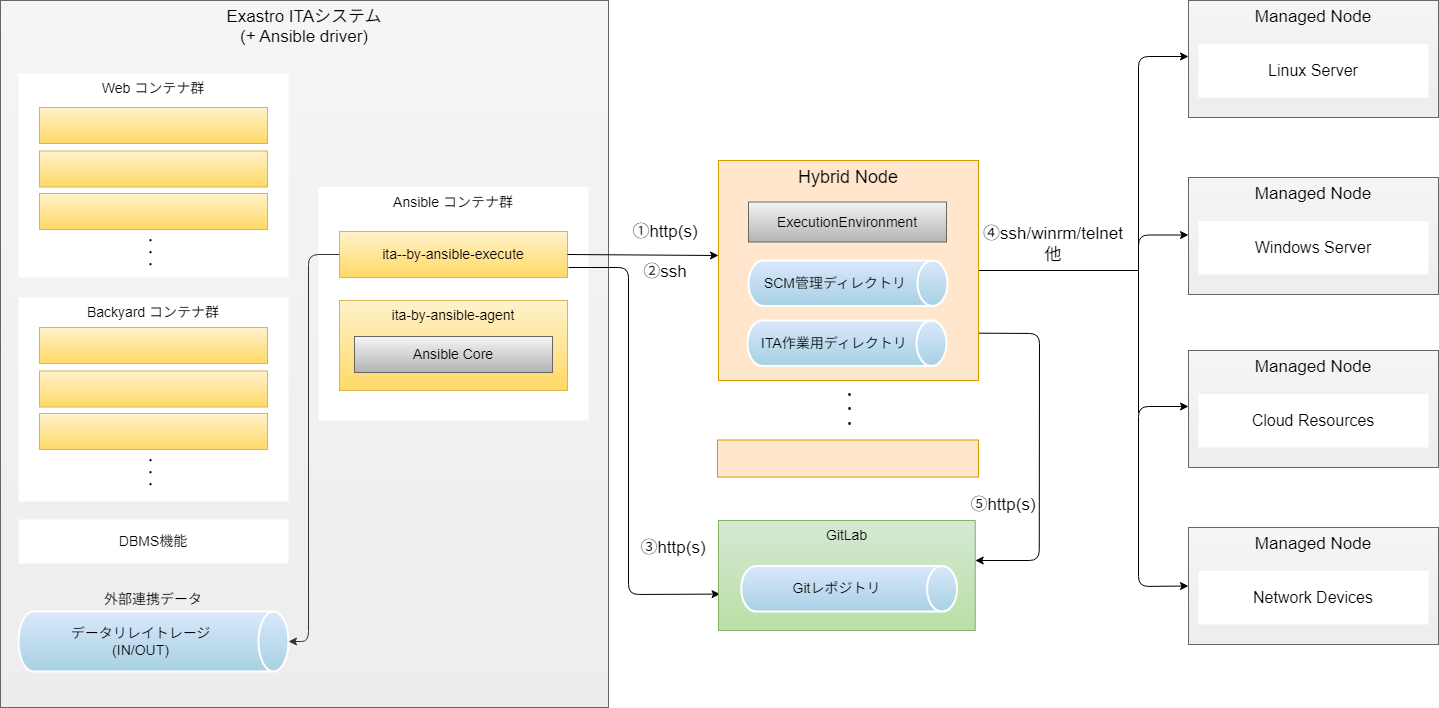

The diagram above was exported from draw.io. Its source (the exported page's mxGraphModel, read from the mxfile embedded in the PNG):
<mxGraphModel dx="1220" dy="973" grid="1" gridSize="10" guides="1" tooltips="1" connect="1" arrows="1" fold="1" page="1" pageScale="1" pageWidth="2336" pageHeight="1654" math="0" shadow="0">
  <root>
    <mxCell id="0" />
    <mxCell id="1" parent="0" />
    <mxCell id="2" value="ボリュームマウント" style="whiteSpace=wrap;html=1;fontSize=14;verticalAlign=middle;strokeColor=none;fillColor=none;align=left;fontColor=#333333;" parent="1" vertex="1">
      <mxGeometry x="420" y="594" width="168" height="44" as="geometry" />
    </mxCell>
    <mxCell id="9" value="&lt;font style=&quot;font-size: 17px;&quot;&gt;&lt;span style=&quot;background-color: initial;&quot;&gt;Exastro ITAシステム&lt;/span&gt;&lt;br style=&quot;&quot;&gt;&lt;/font&gt;&lt;div style=&quot;font-size: 17px;&quot;&gt;&lt;font style=&quot;font-size: 17px;&quot;&gt;(+ Ansible driver)&lt;/font&gt;&lt;/div&gt;" style="whiteSpace=wrap;html=1;fillColor=#f5f5f5;fontSize=16;strokeColor=#666666;verticalAlign=top;gradientColor=#EDEDED;" parent="1" vertex="1">
      <mxGeometry x="102" y="93" width="608" height="707" as="geometry" />
    </mxCell>
    <mxCell id="10" value="Web コンテナ群" style="whiteSpace=wrap;html=1;fontSize=14;verticalAlign=top;strokeColor=none;" parent="1" vertex="1">
      <mxGeometry x="120" y="166" width="270" height="204" as="geometry" />
    </mxCell>
    <mxCell id="11" value="Ansible コンテナ群" style="whiteSpace=wrap;html=1;fontSize=14;verticalAlign=top;strokeColor=none;" parent="1" vertex="1">
      <mxGeometry x="420" y="279.5" width="270" height="233.5" as="geometry" />
    </mxCell>
    <mxCell id="12" value="Backyard コンテナ群" style="whiteSpace=wrap;html=1;fontSize=14;verticalAlign=top;strokeColor=none;" parent="1" vertex="1">
      <mxGeometry x="120" y="390" width="270" height="204" as="geometry" />
    </mxCell>
    <mxCell id="13" value="DBMS機能" style="whiteSpace=wrap;html=1;fontSize=14;verticalAlign=middle;strokeColor=none;" parent="1" vertex="1">
      <mxGeometry x="120" y="612" width="270" height="44" as="geometry" />
    </mxCell>
    <mxCell id="14" value="データリレイトレージ&lt;br&gt;(IN/OUT)" style="shape=cylinder3;whiteSpace=wrap;html=1;boundedLbl=1;backgroundOutline=1;size=15;flipV=0;flipH=0;direction=south;strokeColor=#FFFFFF;strokeWidth=2;fontSize=14;fillColor=#dae8fc;gradientColor=#A7D1E3;gradientDirection=east;" parent="1" vertex="1">
      <mxGeometry x="120" y="704" width="270" height="60" as="geometry" />
    </mxCell>
    <mxCell id="15" value="外部連携データ" style="whiteSpace=wrap;html=1;fontSize=14;verticalAlign=middle;strokeColor=none;fillColor=none;" parent="1" vertex="1">
      <mxGeometry x="120" y="670" width="270" height="44" as="geometry" />
    </mxCell>
    <mxCell id="16" value="" style="whiteSpace=wrap;html=1;fillColor=#fff2cc;fontSize=14;strokeColor=#d6b656;verticalAlign=middle;gradientColor=#ffd966;" parent="1" vertex="1">
      <mxGeometry x="141" y="200" width="228" height="36" as="geometry" />
    </mxCell>
    <mxCell id="17" value="" style="whiteSpace=wrap;html=1;fillColor=#fff2cc;fontSize=14;strokeColor=#d6b656;verticalAlign=middle;gradientColor=#ffd966;" parent="1" vertex="1">
      <mxGeometry x="141" y="243.5" width="228" height="36" as="geometry" />
    </mxCell>
    <mxCell id="18" value="" style="whiteSpace=wrap;html=1;fillColor=#fff2cc;fontSize=14;strokeColor=#d6b656;verticalAlign=middle;gradientColor=#ffd966;" parent="1" vertex="1">
      <mxGeometry x="141" y="286" width="228" height="36" as="geometry" />
    </mxCell>
    <mxCell id="19" value="・&lt;br style=&quot;font-size: 10px;&quot;&gt;・&lt;br style=&quot;font-size: 10px;&quot;&gt;・" style="rounded=0;whiteSpace=wrap;html=1;strokeColor=none;strokeWidth=2;fontSize=10;fillColor=none;fontStyle=1" parent="1" vertex="1">
      <mxGeometry x="143.2" y="339.9999999999999" width="218.8" height="10" as="geometry" />
    </mxCell>
    <mxCell id="20" value="" style="whiteSpace=wrap;html=1;fillColor=#fff2cc;fontSize=14;strokeColor=#d6b656;verticalAlign=middle;gradientColor=#ffd966;" parent="1" vertex="1">
      <mxGeometry x="141" y="420" width="228" height="36" as="geometry" />
    </mxCell>
    <mxCell id="21" value="" style="whiteSpace=wrap;html=1;fillColor=#fff2cc;fontSize=14;strokeColor=#d6b656;verticalAlign=middle;gradientColor=#ffd966;" parent="1" vertex="1">
      <mxGeometry x="141" y="463.5" width="228" height="36" as="geometry" />
    </mxCell>
    <mxCell id="22" value="" style="whiteSpace=wrap;html=1;fillColor=#fff2cc;fontSize=14;strokeColor=#d6b656;verticalAlign=middle;gradientColor=#ffd966;" parent="1" vertex="1">
      <mxGeometry x="141" y="506" width="228" height="36" as="geometry" />
    </mxCell>
    <mxCell id="23" value="・&lt;br style=&quot;font-size: 10px;&quot;&gt;・&lt;br style=&quot;font-size: 10px;&quot;&gt;・" style="rounded=0;whiteSpace=wrap;html=1;strokeColor=none;strokeWidth=2;fontSize=10;fillColor=none;fontStyle=1" parent="1" vertex="1">
      <mxGeometry x="143.2" y="559.9999999999999" width="218.8" height="10" as="geometry" />
    </mxCell>
    <mxCell id="24" value="ita--by-ansible-execute" style="whiteSpace=wrap;html=1;fillColor=#fff2cc;fontSize=14;strokeColor=#d6b656;verticalAlign=middle;gradientColor=#ffd966;" parent="1" vertex="1">
      <mxGeometry x="441" y="324" width="228" height="46" as="geometry" />
    </mxCell>
    <mxCell id="25" value="ita-by-ansible-agent" style="whiteSpace=wrap;html=1;fillColor=#fff2cc;fontSize=14;strokeColor=#d6b656;verticalAlign=top;gradientColor=#ffd966;" parent="1" vertex="1">
      <mxGeometry x="441" y="393" width="228" height="90" as="geometry" />
    </mxCell>
    <mxCell id="26" value="Ansible Core" style="whiteSpace=wrap;html=1;fillColor=#f5f5f5;fontSize=14;strokeColor=#666666;verticalAlign=middle;gradientColor=#b3b3b3;" parent="1" vertex="1">
      <mxGeometry x="456" y="429" width="198" height="36" as="geometry" />
    </mxCell>
    <mxCell id="27" style="edgeStyle=orthogonalEdgeStyle;rounded=1;orthogonalLoop=1;jettySize=auto;html=1;exitX=0;exitY=0.5;exitDx=0;exitDy=0;fontSize=14;jumpStyle=gap;strokeColor=#333333;entryX=0.5;entryY=0;entryDx=0;entryDy=0;entryPerimeter=0;" parent="1" source="24" target="14" edge="1">
      <mxGeometry relative="1" as="geometry">
        <mxPoint x="679" y="357" as="sourcePoint" />
        <mxPoint x="826" y="358" as="targetPoint" />
        <Array as="points">
          <mxPoint x="410" y="347" />
          <mxPoint x="410" y="734" />
        </Array>
      </mxGeometry>
    </mxCell>
    <mxCell id="69" value="" style="group" parent="1" vertex="1" connectable="0">
      <mxGeometry x="1290" y="93" width="250" height="117" as="geometry" />
    </mxCell>
    <mxCell id="70" value="&lt;span style=&quot;font-size: 17px;&quot;&gt;Managed Node&lt;/span&gt;" style="whiteSpace=wrap;html=1;fillColor=#f5f5f5;fontSize=16;strokeColor=#666666;verticalAlign=top;gradientColor=#EDEDED;" parent="69" vertex="1">
      <mxGeometry width="250" height="117" as="geometry" />
    </mxCell>
    <mxCell id="71" value="Linux Server" style="whiteSpace=wrap;html=1;fontSize=16;verticalAlign=middle;strokeColor=none;" parent="69" vertex="1">
      <mxGeometry x="10" y="43.5" width="230" height="53.5" as="geometry" />
    </mxCell>
    <mxCell id="72" value="" style="group" parent="1" vertex="1" connectable="0">
      <mxGeometry x="1290" y="270" width="250" height="117" as="geometry" />
    </mxCell>
    <mxCell id="73" value="&lt;span style=&quot;font-size: 17px;&quot;&gt;Managed Node&lt;/span&gt;" style="whiteSpace=wrap;html=1;fillColor=#f5f5f5;fontSize=16;strokeColor=#666666;verticalAlign=top;gradientColor=#EDEDED;" parent="72" vertex="1">
      <mxGeometry width="250" height="117" as="geometry" />
    </mxCell>
    <mxCell id="74" value="Windows Server" style="whiteSpace=wrap;html=1;fontSize=16;verticalAlign=middle;strokeColor=none;" parent="72" vertex="1">
      <mxGeometry x="10" y="43.5" width="230" height="53.5" as="geometry" />
    </mxCell>
    <mxCell id="75" value="" style="group" parent="1" vertex="1" connectable="0">
      <mxGeometry x="1290" y="443" width="250" height="117" as="geometry" />
    </mxCell>
    <mxCell id="76" value="&lt;span style=&quot;font-size: 17px;&quot;&gt;Managed Node&lt;/span&gt;" style="whiteSpace=wrap;html=1;fillColor=#f5f5f5;fontSize=16;strokeColor=#666666;verticalAlign=top;gradientColor=#EDEDED;" parent="75" vertex="1">
      <mxGeometry width="250" height="117" as="geometry" />
    </mxCell>
    <mxCell id="77" value="Cloud Resources" style="whiteSpace=wrap;html=1;fontSize=16;verticalAlign=middle;strokeColor=none;" parent="75" vertex="1">
      <mxGeometry x="10" y="43.5" width="230" height="53.5" as="geometry" />
    </mxCell>
    <mxCell id="78" value="" style="group" parent="1" vertex="1" connectable="0">
      <mxGeometry x="1290" y="620" width="250" height="117" as="geometry" />
    </mxCell>
    <mxCell id="79" value="&lt;span style=&quot;font-size: 17px;&quot;&gt;Managed Node&lt;/span&gt;" style="whiteSpace=wrap;html=1;fillColor=#f5f5f5;fontSize=16;strokeColor=#666666;verticalAlign=top;gradientColor=#EDEDED;" parent="78" vertex="1">
      <mxGeometry width="250" height="117" as="geometry" />
    </mxCell>
    <mxCell id="80" value="Network Devices" style="whiteSpace=wrap;html=1;fontSize=16;verticalAlign=middle;strokeColor=none;" parent="78" vertex="1">
      <mxGeometry x="10" y="43.5" width="230" height="53.5" as="geometry" />
    </mxCell>
    <mxCell id="104" value="" style="endArrow=classic;startArrow=none;html=1;entryX=0;entryY=0.5;entryDx=0;entryDy=0;endFill=1;startFill=0;" parent="1" edge="1">
      <mxGeometry width="50" height="50" relative="1" as="geometry">
        <mxPoint x="1240" y="347" as="sourcePoint" />
        <mxPoint x="1290" y="149" as="targetPoint" />
        <Array as="points">
          <mxPoint x="1240" y="149" />
        </Array>
      </mxGeometry>
    </mxCell>
    <mxCell id="105" value="" style="endArrow=classic;startArrow=classic;html=1;entryX=0;entryY=0.5;entryDx=0;entryDy=0;endFill=1;startFill=1;exitX=0;exitY=0.5;exitDx=0;exitDy=0;" parent="1" source="79" edge="1">
      <mxGeometry width="50" height="50" relative="1" as="geometry">
        <mxPoint x="1240" y="677" as="sourcePoint" />
        <mxPoint x="1290" y="499" as="targetPoint" />
        <Array as="points">
          <mxPoint x="1240" y="679" />
          <mxPoint x="1240" y="499" />
        </Array>
      </mxGeometry>
    </mxCell>
    <mxCell id="106" value="" style="endArrow=none;html=1;" parent="1" edge="1">
      <mxGeometry width="50" height="50" relative="1" as="geometry">
        <mxPoint x="1240" y="440" as="sourcePoint" />
        <mxPoint x="1240" y="250" as="targetPoint" />
      </mxGeometry>
    </mxCell>
    <mxCell id="110" value="" style="endArrow=classic;startArrow=none;html=1;entryX=0;entryY=0.5;entryDx=0;entryDy=0;endFill=1;startFill=0;" parent="1" edge="1">
      <mxGeometry width="50" height="50" relative="1" as="geometry">
        <mxPoint x="1240" y="505.5" as="sourcePoint" />
        <mxPoint x="1290" y="327.5" as="targetPoint" />
        <Array as="points">
          <mxPoint x="1240" y="327.5" />
        </Array>
      </mxGeometry>
    </mxCell>
    <mxCell id="111" value="④ssh/winrm/telnet&lt;div&gt;他&lt;/div&gt;" style="text;html=1;align=center;verticalAlign=middle;whiteSpace=wrap;rounded=0;fontSize=17;" parent="1" vertex="1">
      <mxGeometry x="1110" y="322" width="90" height="30" as="geometry" />
    </mxCell>
    <mxCell id="117" value="" style="endArrow=classic;html=1;entryX=0.006;entryY=0.669;entryDx=0;entryDy=0;entryPerimeter=0;" parent="1" target="126" edge="1">
      <mxGeometry width="50" height="50" relative="1" as="geometry">
        <mxPoint x="670" y="360" as="sourcePoint" />
        <mxPoint x="840" y="740" as="targetPoint" />
        <Array as="points">
          <mxPoint x="730" y="360" />
          <mxPoint x="730" y="687" />
        </Array>
      </mxGeometry>
    </mxCell>
    <mxCell id="46" value="・&lt;br style=&quot;font-size: 12px;&quot;&gt;・&lt;br style=&quot;font-size: 12px;&quot;&gt;・" style="rounded=0;whiteSpace=wrap;html=1;strokeColor=none;strokeWidth=2;fontSize=12;fillColor=none;fontStyle=1;container=0;" parent="1" vertex="1">
      <mxGeometry x="842.2282905982906" y="471.48329019136554" width="218.80341880341882" height="61.01506887307017" as="geometry" />
    </mxCell>
    <mxCell id="47" value="" style="whiteSpace=wrap;html=1;fillColor=#ffe6cc;fontSize=16;strokeColor=#d79b00;verticalAlign=top;container=0;" parent="1" vertex="1">
      <mxGeometry x="819" y="532.5" width="261" height="37" as="geometry" />
    </mxCell>
    <mxCell id="113" value="" style="endArrow=classic;html=1;entryX=1;entryY=0.5;entryDx=0;entryDy=0;exitX=1;exitY=0.785;exitDx=0;exitDy=0;exitPerimeter=0;" parent="1" source="53" edge="1">
      <mxGeometry width="50" height="50" relative="1" as="geometry">
        <mxPoint x="1099.75" y="423" as="sourcePoint" />
        <mxPoint x="1076.75" y="653" as="targetPoint" />
        <Array as="points">
          <mxPoint x="1141" y="426" />
          <mxPoint x="1140.75" y="653" />
        </Array>
      </mxGeometry>
    </mxCell>
    <mxCell id="114" value="⑤http(s)" style="text;html=1;align=center;verticalAlign=middle;whiteSpace=wrap;rounded=0;fontSize=17;" parent="1" vertex="1">
      <mxGeometry x="1059.9" y="583" width="90" height="30" as="geometry" />
    </mxCell>
    <mxCell id="115" style="edgeStyle=none;html=1;exitX=1;exitY=0.5;exitDx=0;exitDy=0;endArrow=none;endFill=0;startArrow=none;startFill=0;" parent="1" source="53" edge="1">
      <mxGeometry relative="1" as="geometry">
        <mxPoint x="1240" y="363" as="targetPoint" />
      </mxGeometry>
    </mxCell>
    <mxCell id="124" value="" style="group" parent="1" vertex="1" connectable="0">
      <mxGeometry x="820" y="253" width="260" height="220" as="geometry" />
    </mxCell>
    <mxCell id="53" value="&lt;span style=&quot;font-size: 18px;&quot;&gt;Hybrid Node&lt;/span&gt;" style="whiteSpace=wrap;html=1;fillColor=#ffe6cc;fontSize=16;strokeColor=#d79b00;verticalAlign=top;container=0;" parent="124" vertex="1">
      <mxGeometry width="260" height="220" as="geometry" />
    </mxCell>
    <mxCell id="100" value="ExecutionEnvironment" style="whiteSpace=wrap;html=1;fillColor=#f5f5f5;fontSize=14;strokeColor=#666666;verticalAlign=middle;gradientColor=#b3b3b3;container=0;" parent="124" vertex="1">
      <mxGeometry x="30" y="41.51444444444451" width="198" height="40" as="geometry" />
    </mxCell>
    <mxCell id="101" value="SCM管理ディレクトリ" style="shape=cylinder3;whiteSpace=wrap;html=1;boundedLbl=1;backgroundOutline=1;size=15;flipV=0;flipH=0;direction=south;strokeColor=#FFFFFF;strokeWidth=2;fontSize=14;fillColor=#dae8fc;gradientColor=#A7D1E3;gradientDirection=east;container=0;" parent="124" vertex="1">
      <mxGeometry x="30" y="100" width="199" height="45.5" as="geometry" />
    </mxCell>
    <mxCell id="102" value="ITA作業用ディレクトリ" style="shape=cylinder3;whiteSpace=wrap;html=1;boundedLbl=1;backgroundOutline=1;size=15;flipV=0;flipH=0;direction=south;strokeColor=#FFFFFF;strokeWidth=2;fontSize=14;fillColor=#dae8fc;gradientColor=#A7D1E3;gradientDirection=east;container=0;" parent="124" vertex="1">
      <mxGeometry x="29" y="160" width="199" height="45.5" as="geometry" />
    </mxCell>
    <mxCell id="125" value="" style="group" parent="1" vertex="1" connectable="0">
      <mxGeometry x="820" y="613" width="256.75" height="110" as="geometry" />
    </mxCell>
    <mxCell id="126" value="GitLab" style="whiteSpace=wrap;html=1;fillColor=#d5e8d4;fontSize=14;strokeColor=#82b366;verticalAlign=top;gradientColor=#B9E0A5;labelPosition=center;verticalLabelPosition=middle;align=center;container=0;" parent="125" vertex="1">
      <mxGeometry width="256.75" height="110" as="geometry" />
    </mxCell>
    <mxCell id="127" value="Gitレポジトリ" style="shape=cylinder3;whiteSpace=wrap;html=1;boundedLbl=1;backgroundOutline=1;size=15;flipV=0;flipH=0;direction=south;strokeColor=#FFFFFF;strokeWidth=2;fontSize=14;fillColor=#dae8fc;gradientColor=#A7D1E3;gradientDirection=east;container=0;" parent="125" vertex="1">
      <mxGeometry x="22.768600844773005" y="45.5" width="215.81098204857446" height="45.5" as="geometry" />
    </mxCell>
    <mxCell id="128" value="③http(s)" style="text;html=1;align=center;verticalAlign=middle;whiteSpace=wrap;rounded=0;fontSize=17;" parent="1" vertex="1">
      <mxGeometry x="730" y="626" width="90" height="30" as="geometry" />
    </mxCell>
    <mxCell id="129" value="①http(s)" style="text;html=1;align=center;verticalAlign=middle;whiteSpace=wrap;rounded=0;fontSize=17;fillColor=none;" parent="1" vertex="1">
      <mxGeometry x="722" y="310" width="90" height="30" as="geometry" />
    </mxCell>
    <mxCell id="130" style="edgeStyle=none;html=1;exitX=1;exitY=0.5;exitDx=0;exitDy=0;" parent="1" source="24" edge="1">
      <mxGeometry relative="1" as="geometry">
        <mxPoint x="820" y="348" as="targetPoint" />
      </mxGeometry>
    </mxCell>
    <mxCell id="131" value="②ssh" style="text;html=1;align=center;verticalAlign=middle;whiteSpace=wrap;rounded=0;fontSize=17;" parent="1" vertex="1">
      <mxGeometry x="722" y="350" width="90" height="30" as="geometry" />
    </mxCell>
  </root>
</mxGraphModel>